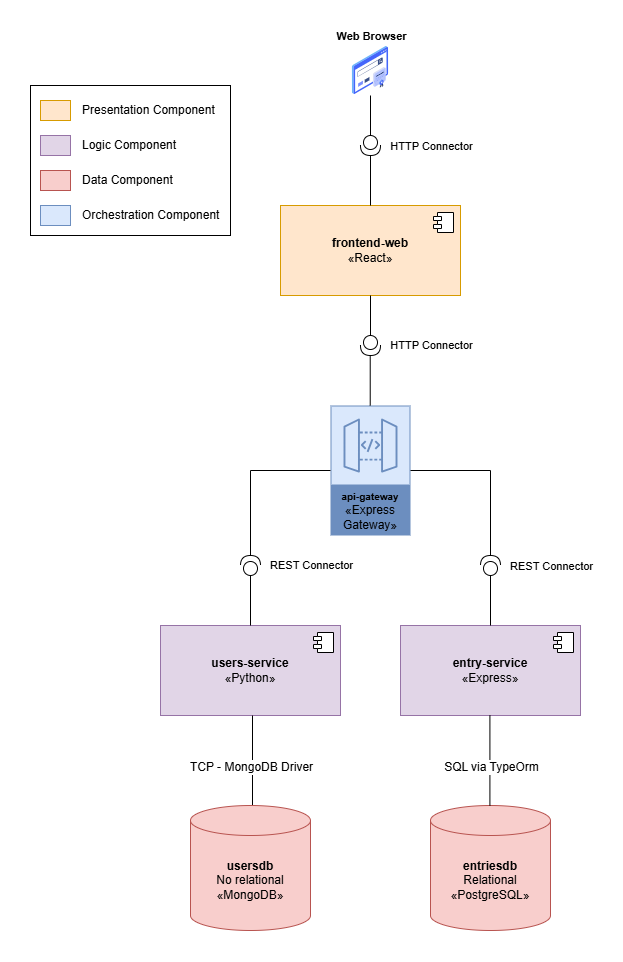

The diagram above was exported from draw.io. Its source (the exported page's mxGraphModel, read from the mxfile embedded in the PNG):
<mxGraphModel dx="2022" dy="2246" grid="1" gridSize="10" guides="1" tooltips="1" connect="1" arrows="1" fold="1" page="1" pageScale="1" pageWidth="827" pageHeight="1169" math="0" shadow="0">
  <root>
    <mxCell id="0" />
    <mxCell id="1" parent="0" />
    <mxCell id="C7uhBm_rzztmDevpr-0u-3" value="&lt;div&gt;&lt;b&gt;users-service&lt;/b&gt;&lt;/div&gt;«Python»" style="html=1;dropTarget=0;whiteSpace=wrap;fillColor=#e1d5e7;strokeColor=#9673a6;" parent="1" vertex="1">
      <mxGeometry x="160" y="370" width="180" height="90" as="geometry" />
    </mxCell>
    <mxCell id="C7uhBm_rzztmDevpr-0u-4" value="" style="shape=module;jettyWidth=8;jettyHeight=4;" parent="C7uhBm_rzztmDevpr-0u-3" vertex="1">
      <mxGeometry x="1" width="20" height="20" relative="1" as="geometry">
        <mxPoint x="-27" y="7" as="offset" />
      </mxGeometry>
    </mxCell>
    <mxCell id="C7uhBm_rzztmDevpr-0u-12" style="edgeStyle=none;curved=1;rounded=0;orthogonalLoop=1;jettySize=auto;html=1;exitX=0.5;exitY=0;exitDx=0;exitDy=0;exitPerimeter=0;entryX=0.5;entryY=1;entryDx=0;entryDy=0;fontSize=12;startSize=8;endSize=8;endArrow=none;endFill=0;" parent="1" edge="1">
      <mxGeometry relative="1" as="geometry">
        <mxPoint x="252" y="550" as="sourcePoint" />
        <mxPoint x="252" y="460" as="targetPoint" />
      </mxGeometry>
    </mxCell>
    <mxCell id="C7uhBm_rzztmDevpr-0u-13" value="&lt;div&gt;TCP - MongoDB Driver&lt;/div&gt;" style="edgeLabel;html=1;align=center;verticalAlign=middle;resizable=0;points=[];fontSize=12;" parent="C7uhBm_rzztmDevpr-0u-12" vertex="1" connectable="0">
      <mxGeometry x="0.0087" y="-1" relative="1" as="geometry">
        <mxPoint x="-3" y="6" as="offset" />
      </mxGeometry>
    </mxCell>
    <mxCell id="C7uhBm_rzztmDevpr-0u-9" value="&lt;div&gt;&lt;b&gt;usersdb&lt;/b&gt;&lt;/div&gt;&lt;div&gt;No relational&lt;/div&gt;«MongoDB»" style="shape=cylinder3;whiteSpace=wrap;html=1;boundedLbl=1;backgroundOutline=1;size=15;fillColor=#f8cecc;strokeColor=#b85450;" parent="1" vertex="1">
      <mxGeometry x="190" y="550" width="120" height="125" as="geometry" />
    </mxCell>
    <mxCell id="81GCjvM6uJ61Mk618Jx6-2" value="&lt;div&gt;&lt;b&gt;entry-service&lt;/b&gt;&lt;/div&gt;«Express»" style="html=1;dropTarget=0;whiteSpace=wrap;fillColor=#e1d5e7;strokeColor=#9673a6;" parent="1" vertex="1">
      <mxGeometry x="400" y="370" width="180" height="90" as="geometry" />
    </mxCell>
    <mxCell id="81GCjvM6uJ61Mk618Jx6-3" value="" style="shape=module;jettyWidth=8;jettyHeight=4;" parent="81GCjvM6uJ61Mk618Jx6-2" vertex="1">
      <mxGeometry x="1" width="20" height="20" relative="1" as="geometry">
        <mxPoint x="-27" y="7" as="offset" />
      </mxGeometry>
    </mxCell>
    <mxCell id="81GCjvM6uJ61Mk618Jx6-9" value="&lt;div&gt;&lt;b&gt;entriesdb&lt;/b&gt;&lt;/div&gt;&lt;div&gt;Relational&lt;/div&gt;«PostgreSQL»" style="shape=cylinder3;whiteSpace=wrap;html=1;boundedLbl=1;backgroundOutline=1;size=15;fillColor=#f8cecc;strokeColor=#b85450;" parent="1" vertex="1">
      <mxGeometry x="430" y="550" width="120" height="125" as="geometry" />
    </mxCell>
    <mxCell id="81GCjvM6uJ61Mk618Jx6-11" style="edgeStyle=none;curved=1;rounded=0;orthogonalLoop=1;jettySize=auto;html=1;exitX=0.5;exitY=0;exitDx=0;exitDy=0;exitPerimeter=0;entryX=0.5;entryY=1;entryDx=0;entryDy=0;fontSize=12;startSize=8;endSize=8;endArrow=none;endFill=0;" parent="1" edge="1">
      <mxGeometry relative="1" as="geometry">
        <mxPoint x="489.40999999999997" y="550" as="sourcePoint" />
        <mxPoint x="489.40999999999997" y="460" as="targetPoint" />
      </mxGeometry>
    </mxCell>
    <mxCell id="81GCjvM6uJ61Mk618Jx6-12" value="&lt;div&gt;SQL via TypeOrm&lt;/div&gt;" style="edgeLabel;html=1;align=center;verticalAlign=middle;resizable=0;points=[];fontSize=12;" parent="81GCjvM6uJ61Mk618Jx6-11" connectable="0" vertex="1">
      <mxGeometry x="0.0087" y="-1" relative="1" as="geometry">
        <mxPoint y="6" as="offset" />
      </mxGeometry>
    </mxCell>
    <mxCell id="81GCjvM6uJ61Mk618Jx6-16" value="&lt;div&gt;&lt;b&gt;frontend-web&lt;/b&gt;&lt;/div&gt;«React»" style="html=1;dropTarget=0;whiteSpace=wrap;fillColor=#ffe6cc;strokeColor=#d79b00;" parent="1" vertex="1">
      <mxGeometry x="280" y="-50" width="180" height="90" as="geometry" />
    </mxCell>
    <mxCell id="81GCjvM6uJ61Mk618Jx6-17" value="" style="shape=module;jettyWidth=8;jettyHeight=4;" parent="81GCjvM6uJ61Mk618Jx6-16" vertex="1">
      <mxGeometry x="1" width="20" height="20" relative="1" as="geometry">
        <mxPoint x="-27" y="7" as="offset" />
      </mxGeometry>
    </mxCell>
    <mxCell id="81GCjvM6uJ61Mk618Jx6-18" value="api-gateway&lt;div&gt;&lt;span style=&quot;font-size: 12px; font-weight: 400;&quot;&gt;«Express Gateway&lt;/span&gt;&lt;span style=&quot;font-size: 12px; font-weight: 400; background-color: transparent; color: light-dark(rgb(0, 0, 0), rgb(255, 255, 255));&quot;&gt;»&lt;/span&gt;&lt;/div&gt;" style="sketch=0;outlineConnect=0;strokeColor=#6c8ebf;fillColor=#dae8fc;dashed=0;verticalLabelPosition=middle;verticalAlign=bottom;align=center;html=1;whiteSpace=wrap;fontSize=10;fontStyle=1;spacing=3;shape=mxgraph.aws4.productIcon;prIcon=mxgraph.aws4.api_gateway;" parent="1" vertex="1">
      <mxGeometry x="330" y="150" width="80" height="130" as="geometry" />
    </mxCell>
    <mxCell id="81GCjvM6uJ61Mk618Jx6-25" style="edgeStyle=orthogonalEdgeStyle;rounded=0;orthogonalLoop=1;jettySize=auto;html=1;exitX=0;exitY=0.5;exitDx=0;exitDy=0;exitPerimeter=0;entryX=0.5;entryY=0;entryDx=0;entryDy=0;endArrow=none;endFill=0;" parent="1" source="81GCjvM6uJ61Mk618Jx6-22" target="C7uhBm_rzztmDevpr-0u-3" edge="1">
      <mxGeometry relative="1" as="geometry" />
    </mxCell>
    <mxCell id="81GCjvM6uJ61Mk618Jx6-22" value="" style="shape=providedRequiredInterface;html=1;verticalLabelPosition=bottom;sketch=0;rotation=-90;" parent="1" vertex="1">
      <mxGeometry x="240" y="300" width="20" height="20" as="geometry" />
    </mxCell>
    <mxCell id="81GCjvM6uJ61Mk618Jx6-26" style="edgeStyle=orthogonalEdgeStyle;rounded=0;orthogonalLoop=1;jettySize=auto;html=1;exitX=0;exitY=0.5;exitDx=0;exitDy=0;exitPerimeter=0;entryX=0.5;entryY=0;entryDx=0;entryDy=0;endArrow=none;endFill=0;" parent="1" source="81GCjvM6uJ61Mk618Jx6-23" target="81GCjvM6uJ61Mk618Jx6-2" edge="1">
      <mxGeometry relative="1" as="geometry" />
    </mxCell>
    <mxCell id="81GCjvM6uJ61Mk618Jx6-23" value="" style="shape=providedRequiredInterface;html=1;verticalLabelPosition=bottom;sketch=0;rotation=-90;" parent="1" vertex="1">
      <mxGeometry x="480" y="300" width="20" height="20" as="geometry" />
    </mxCell>
    <mxCell id="81GCjvM6uJ61Mk618Jx6-27" style="edgeStyle=orthogonalEdgeStyle;rounded=0;orthogonalLoop=1;jettySize=auto;html=1;entryX=1;entryY=0.5;entryDx=0;entryDy=0;entryPerimeter=0;endArrow=none;endFill=0;" parent="1" source="81GCjvM6uJ61Mk618Jx6-18" target="81GCjvM6uJ61Mk618Jx6-22" edge="1">
      <mxGeometry relative="1" as="geometry" />
    </mxCell>
    <mxCell id="81GCjvM6uJ61Mk618Jx6-32" value="REST Connector" style="edgeLabel;html=1;align=center;verticalAlign=middle;resizable=0;points=[];" parent="81GCjvM6uJ61Mk618Jx6-27" connectable="0" vertex="1">
      <mxGeometry x="0.5632" y="-4" relative="1" as="geometry">
        <mxPoint x="64" y="46" as="offset" />
      </mxGeometry>
    </mxCell>
    <mxCell id="81GCjvM6uJ61Mk618Jx6-28" style="edgeStyle=orthogonalEdgeStyle;rounded=0;orthogonalLoop=1;jettySize=auto;html=1;entryX=1;entryY=0.5;entryDx=0;entryDy=0;entryPerimeter=0;endArrow=none;endFill=0;" parent="1" source="81GCjvM6uJ61Mk618Jx6-18" target="81GCjvM6uJ61Mk618Jx6-23" edge="1">
      <mxGeometry relative="1" as="geometry" />
    </mxCell>
    <mxCell id="81GCjvM6uJ61Mk618Jx6-33" value="REST Connector" style="edgeLabel;html=1;align=center;verticalAlign=middle;resizable=0;points=[];" parent="81GCjvM6uJ61Mk618Jx6-28" connectable="0" vertex="1">
      <mxGeometry x="0.6308" y="2" relative="1" as="geometry">
        <mxPoint x="58" y="40" as="offset" />
      </mxGeometry>
    </mxCell>
    <mxCell id="81GCjvM6uJ61Mk618Jx6-31" style="edgeStyle=orthogonalEdgeStyle;rounded=0;orthogonalLoop=1;jettySize=auto;html=1;entryX=0.5;entryY=1;entryDx=0;entryDy=0;endArrow=none;endFill=0;" parent="1" source="81GCjvM6uJ61Mk618Jx6-29" target="81GCjvM6uJ61Mk618Jx6-16" edge="1">
      <mxGeometry relative="1" as="geometry" />
    </mxCell>
    <mxCell id="81GCjvM6uJ61Mk618Jx6-29" value="" style="shape=providedRequiredInterface;html=1;verticalLabelPosition=bottom;sketch=0;rotation=90;" parent="1" vertex="1">
      <mxGeometry x="360" y="80" width="20" height="20" as="geometry" />
    </mxCell>
    <mxCell id="81GCjvM6uJ61Mk618Jx6-30" style="edgeStyle=orthogonalEdgeStyle;rounded=0;orthogonalLoop=1;jettySize=auto;html=1;entryX=1;entryY=0.5;entryDx=0;entryDy=0;entryPerimeter=0;endArrow=none;endFill=0;" parent="1" edge="1">
      <mxGeometry relative="1" as="geometry">
        <mxPoint x="369.71999999999997" y="150" as="sourcePoint" />
        <mxPoint x="369.71999999999997" y="100" as="targetPoint" />
      </mxGeometry>
    </mxCell>
    <mxCell id="81GCjvM6uJ61Mk618Jx6-35" value="HTTP Connector" style="edgeLabel;html=1;align=center;verticalAlign=middle;resizable=0;points=[];" parent="81GCjvM6uJ61Mk618Jx6-30" connectable="0" vertex="1">
      <mxGeometry x="0.2364" y="-1" relative="1" as="geometry">
        <mxPoint x="59" y="-29" as="offset" />
      </mxGeometry>
    </mxCell>
    <mxCell id="81GCjvM6uJ61Mk618Jx6-37" value="" style="group" parent="1" connectable="0" vertex="1">
      <mxGeometry x="30" y="-170" width="200" height="170" as="geometry" />
    </mxCell>
    <mxCell id="81GCjvM6uJ61Mk618Jx6-36" value="" style="html=1;whiteSpace=wrap;fillColor=none;" parent="81GCjvM6uJ61Mk618Jx6-37" vertex="1">
      <mxGeometry width="200" height="150" as="geometry" />
    </mxCell>
    <mxCell id="C7uhBm_rzztmDevpr-0u-28" value="" style="rounded=0;whiteSpace=wrap;html=1;fillColor=#e1d5e7;strokeColor=#9673a6;" parent="81GCjvM6uJ61Mk618Jx6-37" vertex="1">
      <mxGeometry x="10" y="50" width="30" height="20" as="geometry" />
    </mxCell>
    <mxCell id="C7uhBm_rzztmDevpr-0u-30" value="" style="rounded=0;whiteSpace=wrap;html=1;fillColor=#f8cecc;strokeColor=#b85450;" parent="81GCjvM6uJ61Mk618Jx6-37" vertex="1">
      <mxGeometry x="10" y="85" width="30" height="20" as="geometry" />
    </mxCell>
    <mxCell id="C7uhBm_rzztmDevpr-0u-31" value="Data Component" style="text;html=1;whiteSpace=wrap;strokeColor=none;fillColor=none;align=left;verticalAlign=middle;rounded=0;" parent="81GCjvM6uJ61Mk618Jx6-37" vertex="1">
      <mxGeometry x="50" y="80" width="140" height="30" as="geometry" />
    </mxCell>
    <mxCell id="C7uhBm_rzztmDevpr-0u-33" value="Logic Component" style="text;html=1;whiteSpace=wrap;strokeColor=none;fillColor=none;align=left;verticalAlign=middle;rounded=0;" parent="81GCjvM6uJ61Mk618Jx6-37" vertex="1">
      <mxGeometry x="50" y="45" width="117.5" height="30" as="geometry" />
    </mxCell>
    <mxCell id="81GCjvM6uJ61Mk618Jx6-14" value="" style="rounded=0;whiteSpace=wrap;html=1;fillColor=#ffe6cc;strokeColor=#d79b00;" parent="81GCjvM6uJ61Mk618Jx6-37" vertex="1">
      <mxGeometry x="10" y="15" width="30" height="20" as="geometry" />
    </mxCell>
    <mxCell id="81GCjvM6uJ61Mk618Jx6-15" value="Presentation Component" style="text;html=1;whiteSpace=wrap;strokeColor=none;fillColor=none;align=left;verticalAlign=middle;rounded=0;" parent="81GCjvM6uJ61Mk618Jx6-37" vertex="1">
      <mxGeometry x="50" y="10" width="150" height="30" as="geometry" />
    </mxCell>
    <mxCell id="81GCjvM6uJ61Mk618Jx6-38" value="" style="rounded=0;whiteSpace=wrap;html=1;fillColor=#dae8fc;strokeColor=#6c8ebf;" parent="81GCjvM6uJ61Mk618Jx6-37" vertex="1">
      <mxGeometry x="10" y="120" width="30" height="20" as="geometry" />
    </mxCell>
    <mxCell id="81GCjvM6uJ61Mk618Jx6-39" value="Orchestration Component" style="text;html=1;whiteSpace=wrap;strokeColor=none;fillColor=none;align=left;verticalAlign=middle;rounded=0;" parent="81GCjvM6uJ61Mk618Jx6-37" vertex="1">
      <mxGeometry x="50" y="115" width="140" height="30" as="geometry" />
    </mxCell>
    <mxCell id="OrmNjOodg8o05CULi3JF-1" value="" style="shape=image;html=1;verticalAlign=top;verticalLabelPosition=bottom;labelBackgroundColor=#ffffff;imageAspect=0;aspect=fixed;image=https://icons.diagrams.net/icon-cache1/WHCompare_Isometric_Web_Hosting___Servers-2190/ssl-certificate-614.svg" vertex="1" parent="1">
      <mxGeometry x="345" y="-210" width="50" height="50" as="geometry" />
    </mxCell>
    <mxCell id="OrmNjOodg8o05CULi3JF-5" style="edgeStyle=orthogonalEdgeStyle;rounded=0;orthogonalLoop=1;jettySize=auto;html=1;exitX=0;exitY=0.5;exitDx=0;exitDy=0;exitPerimeter=0;endArrow=none;endFill=0;" edge="1" parent="1" source="OrmNjOodg8o05CULi3JF-2" target="OrmNjOodg8o05CULi3JF-1">
      <mxGeometry relative="1" as="geometry" />
    </mxCell>
    <mxCell id="OrmNjOodg8o05CULi3JF-2" value="" style="shape=providedRequiredInterface;html=1;verticalLabelPosition=bottom;sketch=0;rotation=90;" vertex="1" parent="1">
      <mxGeometry x="360" y="-120" width="20" height="20" as="geometry" />
    </mxCell>
    <mxCell id="OrmNjOodg8o05CULi3JF-4" style="edgeStyle=orthogonalEdgeStyle;rounded=0;orthogonalLoop=1;jettySize=auto;html=1;exitX=0.5;exitY=0;exitDx=0;exitDy=0;entryX=1;entryY=0.5;entryDx=0;entryDy=0;entryPerimeter=0;endArrow=none;endFill=0;" edge="1" parent="1" source="81GCjvM6uJ61Mk618Jx6-16" target="OrmNjOodg8o05CULi3JF-2">
      <mxGeometry relative="1" as="geometry" />
    </mxCell>
    <mxCell id="OrmNjOodg8o05CULi3JF-6" value="HTTP Connector" style="edgeLabel;html=1;align=center;verticalAlign=middle;resizable=0;points=[];" vertex="1" connectable="0" parent="OrmNjOodg8o05CULi3JF-4">
      <mxGeometry x="0.2069" y="2" relative="1" as="geometry">
        <mxPoint x="62" y="-30" as="offset" />
      </mxGeometry>
    </mxCell>
    <mxCell id="OrmNjOodg8o05CULi3JF-7" value="Web Browser" style="edgeLabel;html=1;align=center;verticalAlign=middle;resizable=0;points=[];fontStyle=1" vertex="1" connectable="0" parent="1">
      <mxGeometry x="370" y="-220" as="geometry" />
    </mxCell>
  </root>
</mxGraphModel>